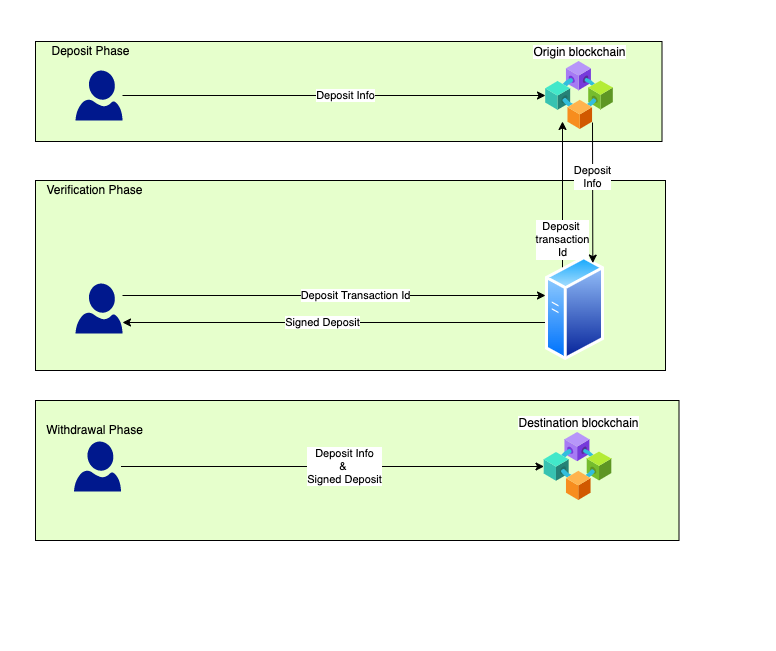

The diagram above was exported from draw.io. Its source (the exported page's mxGraphModel, read from the mxfile embedded in the PNG):
<mxGraphModel dx="946" dy="479" grid="1" gridSize="10" guides="1" tooltips="1" connect="1" arrows="1" fold="1" page="1" pageScale="1" pageWidth="827" pageHeight="1169" math="0" shadow="0">
  <root>
    <mxCell id="WIyWlLk6GJQsqaUBKTNV-0" />
    <mxCell id="WIyWlLk6GJQsqaUBKTNV-1" parent="WIyWlLk6GJQsqaUBKTNV-0" />
    <mxCell id="Z6KCfpCmm56-xj4I3k7e-40" value="" style="rounded=0;whiteSpace=wrap;html=1;fillColor=none;strokeColor=none;" parent="WIyWlLk6GJQsqaUBKTNV-1" vertex="1">
      <mxGeometry x="5.5" y="40" width="774.5" height="650" as="geometry" />
    </mxCell>
    <mxCell id="Z6KCfpCmm56-xj4I3k7e-33" value="" style="rounded=0;whiteSpace=wrap;html=1;fillColor=#E6FFCC;" parent="WIyWlLk6GJQsqaUBKTNV-1" vertex="1">
      <mxGeometry x="40" y="440" width="643.5" height="140" as="geometry" />
    </mxCell>
    <mxCell id="Z6KCfpCmm56-xj4I3k7e-34" value="" style="rounded=0;whiteSpace=wrap;html=1;fillColor=#E6FFCC;" parent="WIyWlLk6GJQsqaUBKTNV-1" vertex="1">
      <mxGeometry x="40" y="220" width="630" height="190" as="geometry" />
    </mxCell>
    <mxCell id="Z6KCfpCmm56-xj4I3k7e-35" value="" style="rounded=0;whiteSpace=wrap;html=1;fillColor=#E6FFCC;" parent="WIyWlLk6GJQsqaUBKTNV-1" vertex="1">
      <mxGeometry x="40" y="81" width="626.5" height="100" as="geometry" />
    </mxCell>
    <mxCell id="Z6KCfpCmm56-xj4I3k7e-3" value="Deposit Info" style="edgeStyle=orthogonalEdgeStyle;rounded=0;orthogonalLoop=1;jettySize=auto;html=1;" parent="WIyWlLk6GJQsqaUBKTNV-1" source="Z6KCfpCmm56-xj4I3k7e-0" target="Z6KCfpCmm56-xj4I3k7e-1" edge="1">
      <mxGeometry x="0.0544" relative="1" as="geometry">
        <mxPoint as="offset" />
      </mxGeometry>
    </mxCell>
    <mxCell id="Z6KCfpCmm56-xj4I3k7e-0" value="" style="sketch=0;aspect=fixed;pointerEvents=1;shadow=0;dashed=0;html=1;strokeColor=none;labelPosition=center;verticalLabelPosition=bottom;verticalAlign=top;align=center;fillColor=#00188D;shape=mxgraph.azure.user" parent="WIyWlLk6GJQsqaUBKTNV-1" vertex="1">
      <mxGeometry x="80" y="110" width="47" height="50" as="geometry" />
    </mxCell>
    <mxCell id="Z6KCfpCmm56-xj4I3k7e-1" value="Origin blockchain" style="aspect=fixed;html=1;points=[];align=center;image;fontSize=12;image=img/lib/azure2/blockchain/Consortium.svg;labelPosition=center;verticalLabelPosition=top;verticalAlign=bottom;" parent="WIyWlLk6GJQsqaUBKTNV-1" vertex="1">
      <mxGeometry x="550" y="101" width="68" height="68" as="geometry" />
    </mxCell>
    <mxCell id="Z6KCfpCmm56-xj4I3k7e-4" value="Deposit Info&lt;br&gt;&amp;amp; &lt;br&gt;Signed Deposit" style="edgeStyle=orthogonalEdgeStyle;rounded=0;orthogonalLoop=1;jettySize=auto;html=1;" parent="WIyWlLk6GJQsqaUBKTNV-1" source="Z6KCfpCmm56-xj4I3k7e-5" target="Z6KCfpCmm56-xj4I3k7e-6" edge="1">
      <mxGeometry x="0.0544" relative="1" as="geometry">
        <mxPoint as="offset" />
      </mxGeometry>
    </mxCell>
    <mxCell id="Z6KCfpCmm56-xj4I3k7e-5" value="" style="sketch=0;aspect=fixed;pointerEvents=1;shadow=0;dashed=0;html=1;strokeColor=none;labelPosition=center;verticalLabelPosition=bottom;verticalAlign=top;align=center;fillColor=#00188D;shape=mxgraph.azure.user" parent="WIyWlLk6GJQsqaUBKTNV-1" vertex="1">
      <mxGeometry x="78.5" y="481" width="47" height="50" as="geometry" />
    </mxCell>
    <mxCell id="Z6KCfpCmm56-xj4I3k7e-6" value="Destination blockchain" style="aspect=fixed;html=1;points=[];align=center;image;fontSize=12;image=img/lib/azure2/blockchain/Consortium.svg;labelPosition=center;verticalLabelPosition=top;verticalAlign=bottom;" parent="WIyWlLk6GJQsqaUBKTNV-1" vertex="1">
      <mxGeometry x="548.5" y="472" width="68" height="68" as="geometry" />
    </mxCell>
    <mxCell id="Z6KCfpCmm56-xj4I3k7e-25" value="Deposit Transaction Id" style="edgeStyle=orthogonalEdgeStyle;rounded=0;orthogonalLoop=1;jettySize=auto;html=1;" parent="WIyWlLk6GJQsqaUBKTNV-1" edge="1">
      <mxGeometry x="0.1017" relative="1" as="geometry">
        <mxPoint as="offset" />
        <mxPoint x="127.00000000000023" y="335" as="sourcePoint" />
        <mxPoint x="550" y="335" as="targetPoint" />
      </mxGeometry>
    </mxCell>
    <mxCell id="Z6KCfpCmm56-xj4I3k7e-26" value="" style="sketch=0;aspect=fixed;pointerEvents=1;shadow=0;dashed=0;html=1;strokeColor=none;labelPosition=center;verticalLabelPosition=bottom;verticalAlign=top;align=center;fillColor=#00188D;shape=mxgraph.azure.user" parent="WIyWlLk6GJQsqaUBKTNV-1" vertex="1">
      <mxGeometry x="80" y="323" width="47" height="50" as="geometry" />
    </mxCell>
    <mxCell id="Z6KCfpCmm56-xj4I3k7e-28" value="Signed Deposit" style="edgeStyle=orthogonalEdgeStyle;rounded=0;orthogonalLoop=1;jettySize=auto;html=1;" parent="WIyWlLk6GJQsqaUBKTNV-1" edge="1">
      <mxGeometry x="0.0544" relative="1" as="geometry">
        <mxPoint as="offset" />
        <mxPoint x="550" y="362.0000000000001" as="sourcePoint" />
        <mxPoint x="127.00000000000023" y="362.0000000000001" as="targetPoint" />
      </mxGeometry>
    </mxCell>
    <mxCell id="Z6KCfpCmm56-xj4I3k7e-31" value="Deposit &lt;br&gt;transaction&lt;br&gt;Id" style="edgeStyle=orthogonalEdgeStyle;rounded=0;orthogonalLoop=1;jettySize=auto;html=1;exitX=1;exitY=0;exitDx=0;exitDy=0;labelPosition=center;verticalLabelPosition=bottom;align=center;verticalAlign=top;" parent="WIyWlLk6GJQsqaUBKTNV-1" edge="1">
      <mxGeometry relative="1" as="geometry">
        <mxPoint x="587.1422770429876" y="324.46093385180734" as="sourcePoint" />
        <mxPoint x="567" y="161" as="targetPoint" />
      </mxGeometry>
    </mxCell>
    <mxCell id="Z6KCfpCmm56-xj4I3k7e-29" value="" style="aspect=fixed;perimeter=ellipsePerimeter;html=1;align=center;shadow=0;dashed=0;spacingTop=3;image;image=img/lib/active_directory/generic_server.svg;" parent="WIyWlLk6GJQsqaUBKTNV-1" vertex="1">
      <mxGeometry x="550" y="295.28" width="59.04" height="105.43" as="geometry" />
    </mxCell>
    <mxCell id="Z6KCfpCmm56-xj4I3k7e-32" value="Deposit&lt;br&gt;Info" style="endArrow=classic;html=1;rounded=0;entryX=1;entryY=0;entryDx=0;entryDy=0;labelPosition=center;verticalLabelPosition=top;align=center;verticalAlign=bottom;" parent="WIyWlLk6GJQsqaUBKTNV-1" edge="1">
      <mxGeometry width="50" height="50" relative="1" as="geometry">
        <mxPoint x="597" y="162" as="sourcePoint" />
        <mxPoint x="597.3106066392534" y="302.5719080493441" as="targetPoint" />
      </mxGeometry>
    </mxCell>
    <mxCell id="Z6KCfpCmm56-xj4I3k7e-37" value="Deposit Phase" style="text;html=1;resizable=0;autosize=1;align=center;verticalAlign=middle;points=[];fillColor=none;strokeColor=none;rounded=0;" parent="WIyWlLk6GJQsqaUBKTNV-1" vertex="1">
      <mxGeometry x="50" y="81" width="90" height="20" as="geometry" />
    </mxCell>
    <mxCell id="Z6KCfpCmm56-xj4I3k7e-38" value="Verification Phase" style="text;html=1;resizable=0;autosize=1;align=center;verticalAlign=middle;points=[];fillColor=none;strokeColor=none;rounded=0;" parent="WIyWlLk6GJQsqaUBKTNV-1" vertex="1">
      <mxGeometry x="43.5" y="220" width="110" height="20" as="geometry" />
    </mxCell>
    <mxCell id="Z6KCfpCmm56-xj4I3k7e-39" value="Withdrawal Phase" style="text;html=1;resizable=0;autosize=1;align=center;verticalAlign=middle;points=[];fillColor=none;strokeColor=none;rounded=0;" parent="WIyWlLk6GJQsqaUBKTNV-1" vertex="1">
      <mxGeometry x="43.5" y="460" width="110" height="20" as="geometry" />
    </mxCell>
  </root>
</mxGraphModel>